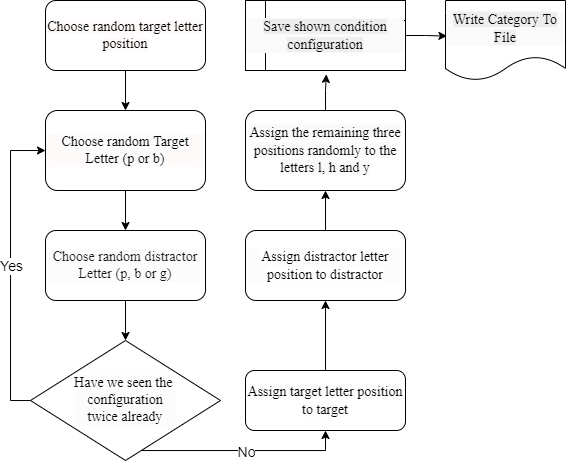

The diagram above was exported from draw.io. Its source (the exported page's mxGraphModel, read from the mxfile embedded in the PNG):
<mxGraphModel dx="1178" dy="609" grid="1" gridSize="10" guides="1" tooltips="1" connect="1" arrows="1" fold="1" page="1" pageScale="1" pageWidth="827" pageHeight="1169" math="0" shadow="0">
  <root>
    <mxCell id="WIyWlLk6GJQsqaUBKTNV-0" />
    <mxCell id="WIyWlLk6GJQsqaUBKTNV-1" parent="WIyWlLk6GJQsqaUBKTNV-0" />
    <mxCell id="Xlbg9rV1KXzF6yNpom0w-10" style="edgeStyle=orthogonalEdgeStyle;rounded=0;orthogonalLoop=1;jettySize=auto;html=1;fontSize=14;fontColor=#000000;" edge="1" parent="WIyWlLk6GJQsqaUBKTNV-1" source="WIyWlLk6GJQsqaUBKTNV-3" target="Xlbg9rV1KXzF6yNpom0w-0">
      <mxGeometry relative="1" as="geometry" />
    </mxCell>
    <mxCell id="WIyWlLk6GJQsqaUBKTNV-3" value="&lt;span style=&quot;font-family: Roboto, serif; font-variant-ligatures: none; background-color: rgb(255, 250, 250);&quot;&gt;&lt;font style=&quot;font-size: 14px;&quot;&gt;Choose random target letter position  &lt;/font&gt;&lt;/span&gt;" style="rounded=1;whiteSpace=wrap;html=1;fontSize=12;glass=0;strokeWidth=1;shadow=0;" parent="WIyWlLk6GJQsqaUBKTNV-1" vertex="1">
      <mxGeometry x="160" y="100" width="160" height="70" as="geometry" />
    </mxCell>
    <mxCell id="Xlbg9rV1KXzF6yNpom0w-11" style="edgeStyle=orthogonalEdgeStyle;rounded=0;orthogonalLoop=1;jettySize=auto;html=1;entryX=0.5;entryY=0;entryDx=0;entryDy=0;fontSize=14;fontColor=#000000;" edge="1" parent="WIyWlLk6GJQsqaUBKTNV-1" source="Xlbg9rV1KXzF6yNpom0w-0" target="Xlbg9rV1KXzF6yNpom0w-2">
      <mxGeometry relative="1" as="geometry" />
    </mxCell>
    <mxCell id="Xlbg9rV1KXzF6yNpom0w-0" value="&lt;span style=&quot;font-family: Roboto, serif; font-variant-ligatures: none; background-color: rgb(252, 252, 252);&quot;&gt;&lt;font style=&quot;font-size: 14px;&quot;&gt;Choose random Target Letter (p or b)&lt;/font&gt;&lt;/span&gt;" style="rounded=1;whiteSpace=wrap;html=1;labelBackgroundColor=#FFFAFA;" vertex="1" parent="WIyWlLk6GJQsqaUBKTNV-1">
      <mxGeometry x="160" y="210" width="160" height="80" as="geometry" />
    </mxCell>
    <mxCell id="Xlbg9rV1KXzF6yNpom0w-12" style="edgeStyle=orthogonalEdgeStyle;rounded=0;orthogonalLoop=1;jettySize=auto;html=1;entryX=0.5;entryY=0;entryDx=0;entryDy=0;fontSize=14;fontColor=#000000;" edge="1" parent="WIyWlLk6GJQsqaUBKTNV-1" source="Xlbg9rV1KXzF6yNpom0w-2" target="Xlbg9rV1KXzF6yNpom0w-3">
      <mxGeometry relative="1" as="geometry" />
    </mxCell>
    <mxCell id="Xlbg9rV1KXzF6yNpom0w-2" value="&lt;span style=&quot;font-family: Roboto, serif; font-variant-ligatures: none; background-color: rgb(252, 252, 252);&quot;&gt;&lt;font style=&quot;font-size: 14px;&quot; color=&quot;#191919&quot;&gt;Choose random distractor Letter (p, b or g)&lt;/font&gt;&lt;/span&gt;" style="rounded=1;whiteSpace=wrap;html=1;labelBackgroundColor=#FCFCFC;fontColor=#000000;" vertex="1" parent="WIyWlLk6GJQsqaUBKTNV-1">
      <mxGeometry x="160" y="330" width="160" height="70" as="geometry" />
    </mxCell>
    <mxCell id="Xlbg9rV1KXzF6yNpom0w-13" style="edgeStyle=orthogonalEdgeStyle;rounded=0;orthogonalLoop=1;jettySize=auto;html=1;entryX=0;entryY=0.5;entryDx=0;entryDy=0;fontSize=14;fontColor=#000000;" edge="1" parent="WIyWlLk6GJQsqaUBKTNV-1" source="Xlbg9rV1KXzF6yNpom0w-3" target="Xlbg9rV1KXzF6yNpom0w-0">
      <mxGeometry relative="1" as="geometry">
        <Array as="points">
          <mxPoint x="125" y="500" />
          <mxPoint x="125" y="250" />
        </Array>
      </mxGeometry>
    </mxCell>
    <mxCell id="Xlbg9rV1KXzF6yNpom0w-14" value="Yes" style="edgeLabel;html=1;align=center;verticalAlign=middle;resizable=0;points=[];fontSize=14;fontColor=#000000;" vertex="1" connectable="0" parent="Xlbg9rV1KXzF6yNpom0w-13">
      <mxGeometry x="0.2697" y="-1" relative="1" as="geometry">
        <mxPoint y="39" as="offset" />
      </mxGeometry>
    </mxCell>
    <mxCell id="Xlbg9rV1KXzF6yNpom0w-17" style="edgeStyle=orthogonalEdgeStyle;rounded=0;orthogonalLoop=1;jettySize=auto;html=1;entryX=0.5;entryY=1;entryDx=0;entryDy=0;fontSize=14;fontColor=#000000;" edge="1" parent="WIyWlLk6GJQsqaUBKTNV-1" source="Xlbg9rV1KXzF6yNpom0w-3" target="Xlbg9rV1KXzF6yNpom0w-4">
      <mxGeometry relative="1" as="geometry">
        <Array as="points">
          <mxPoint x="440" y="550" />
        </Array>
      </mxGeometry>
    </mxCell>
    <mxCell id="Xlbg9rV1KXzF6yNpom0w-18" value="No" style="edgeLabel;html=1;align=center;verticalAlign=middle;resizable=0;points=[];fontSize=14;fontColor=#000000;" vertex="1" connectable="0" parent="Xlbg9rV1KXzF6yNpom0w-17">
      <mxGeometry x="0.0289" y="-2" relative="1" as="geometry">
        <mxPoint as="offset" />
      </mxGeometry>
    </mxCell>
    <mxCell id="Xlbg9rV1KXzF6yNpom0w-3" value="&lt;span style=&quot;font-family: Roboto, serif; font-variant-ligatures: none;&quot;&gt;&lt;font style=&quot;font-size: 14px;&quot; color=&quot;#000000&quot;&gt;Have we seen the &lt;br&gt;configuration&lt;br&gt;twice already&lt;/font&gt;&lt;/span&gt;" style="rhombus;whiteSpace=wrap;html=1;labelBackgroundColor=#FCFCFC;fontColor=#191919;" vertex="1" parent="WIyWlLk6GJQsqaUBKTNV-1">
      <mxGeometry x="145" y="440" width="190" height="120" as="geometry" />
    </mxCell>
    <mxCell id="Xlbg9rV1KXzF6yNpom0w-19" style="edgeStyle=orthogonalEdgeStyle;rounded=0;orthogonalLoop=1;jettySize=auto;html=1;entryX=0.5;entryY=1;entryDx=0;entryDy=0;fontSize=14;fontColor=#000000;" edge="1" parent="WIyWlLk6GJQsqaUBKTNV-1" source="Xlbg9rV1KXzF6yNpom0w-4" target="Xlbg9rV1KXzF6yNpom0w-5">
      <mxGeometry relative="1" as="geometry" />
    </mxCell>
    <mxCell id="Xlbg9rV1KXzF6yNpom0w-4" value="&lt;span style=&quot;font-family: Roboto, serif; font-variant-ligatures: none; background-color: rgb(252, 252, 252);&quot;&gt;&lt;font style=&quot;font-size: 14px;&quot;&gt;Assign target letter position to target &lt;/font&gt;&lt;/span&gt;" style="rounded=1;whiteSpace=wrap;html=1;labelBackgroundColor=none;fontSize=14;fontColor=#000000;" vertex="1" parent="WIyWlLk6GJQsqaUBKTNV-1">
      <mxGeometry x="360" y="470" width="160" height="60" as="geometry" />
    </mxCell>
    <mxCell id="Xlbg9rV1KXzF6yNpom0w-20" style="edgeStyle=orthogonalEdgeStyle;rounded=0;orthogonalLoop=1;jettySize=auto;html=1;entryX=0.5;entryY=1;entryDx=0;entryDy=0;fontSize=14;fontColor=#000000;" edge="1" parent="WIyWlLk6GJQsqaUBKTNV-1" source="Xlbg9rV1KXzF6yNpom0w-5" target="Xlbg9rV1KXzF6yNpom0w-6">
      <mxGeometry relative="1" as="geometry" />
    </mxCell>
    <mxCell id="Xlbg9rV1KXzF6yNpom0w-5" value="&lt;span style=&quot;font-family: Roboto, serif; font-variant-ligatures: none; background-color: rgb(255, 255, 255);&quot;&gt;&lt;font style=&quot;font-size: 14px;&quot;&gt;Assign distractor letter position to distractor &lt;/font&gt;&lt;/span&gt;" style="rounded=1;whiteSpace=wrap;html=1;labelBackgroundColor=#FCFCFC;fontSize=14;fontColor=#000000;" vertex="1" parent="WIyWlLk6GJQsqaUBKTNV-1">
      <mxGeometry x="360" y="330" width="160" height="70" as="geometry" />
    </mxCell>
    <mxCell id="Xlbg9rV1KXzF6yNpom0w-21" style="edgeStyle=orthogonalEdgeStyle;rounded=0;orthogonalLoop=1;jettySize=auto;html=1;entryX=0.505;entryY=1.055;entryDx=0;entryDy=0;entryPerimeter=0;fontSize=14;fontColor=#000000;" edge="1" parent="WIyWlLk6GJQsqaUBKTNV-1" source="Xlbg9rV1KXzF6yNpom0w-6" target="Xlbg9rV1KXzF6yNpom0w-8">
      <mxGeometry relative="1" as="geometry" />
    </mxCell>
    <mxCell id="Xlbg9rV1KXzF6yNpom0w-6" value="&lt;font style=&quot;font-size: 14px;&quot;&gt;&lt;span style=&quot;background-color: rgb(250, 250, 250);&quot;&gt;&lt;span style=&quot;font-family: Roboto, serif; font-style: normal; font-variant-ligatures: none; font-variant-caps: normal; font-weight: 500; letter-spacing: normal; orphans: 2; text-align: center; text-indent: 0px; text-transform: none; widows: 2; word-spacing: 0px; -webkit-text-stroke-width: 0px; text-decoration-thickness: initial; text-decoration-style: initial; text-decoration-color: initial; float: none; display: inline !important;&quot;&gt;Assign the remaining three positions randomly to the letters l, h and y&lt;/span&gt;&lt;/span&gt;&lt;br&gt;&lt;/font&gt;" style="rounded=1;whiteSpace=wrap;html=1;labelBackgroundColor=#FFFFFF;fontSize=14;fontColor=#000000;" vertex="1" parent="WIyWlLk6GJQsqaUBKTNV-1">
      <mxGeometry x="360" y="210" width="160" height="80" as="geometry" />
    </mxCell>
    <mxCell id="Xlbg9rV1KXzF6yNpom0w-22" style="edgeStyle=orthogonalEdgeStyle;rounded=0;orthogonalLoop=1;jettySize=auto;html=1;entryX=0.012;entryY=0.445;entryDx=0;entryDy=0;entryPerimeter=0;fontSize=14;fontColor=#000000;" edge="1" parent="WIyWlLk6GJQsqaUBKTNV-1" source="Xlbg9rV1KXzF6yNpom0w-8" target="Xlbg9rV1KXzF6yNpom0w-9">
      <mxGeometry relative="1" as="geometry" />
    </mxCell>
    <mxCell id="Xlbg9rV1KXzF6yNpom0w-8" value="&lt;span style=&quot;font-family: Roboto, serif; font-variant-ligatures: none; background-color: rgb(238, 238, 238);&quot;&gt;Save shown condition configuration&lt;/span&gt;" style="shape=internalStorage;whiteSpace=wrap;html=1;backgroundOutline=1;labelBackgroundColor=#FAFAFA;fontSize=14;fontColor=#050505;" vertex="1" parent="WIyWlLk6GJQsqaUBKTNV-1">
      <mxGeometry x="360" y="100" width="160" height="70" as="geometry" />
    </mxCell>
    <mxCell id="Xlbg9rV1KXzF6yNpom0w-9" value="&lt;span style=&quot;font-family: Roboto, serif; font-variant-ligatures: none; background-color: rgb(238, 238, 238);&quot;&gt;&lt;font color=&quot;#000000&quot; style=&quot;font-size: 14px;&quot;&gt;Write Category To File &lt;/font&gt;&lt;/span&gt;" style="shape=document;whiteSpace=wrap;html=1;boundedLbl=1;labelBackgroundColor=#FAFAFA;fontSize=14;fontColor=#050505;" vertex="1" parent="WIyWlLk6GJQsqaUBKTNV-1">
      <mxGeometry x="560" y="100" width="120" height="80" as="geometry" />
    </mxCell>
  </root>
</mxGraphModel>